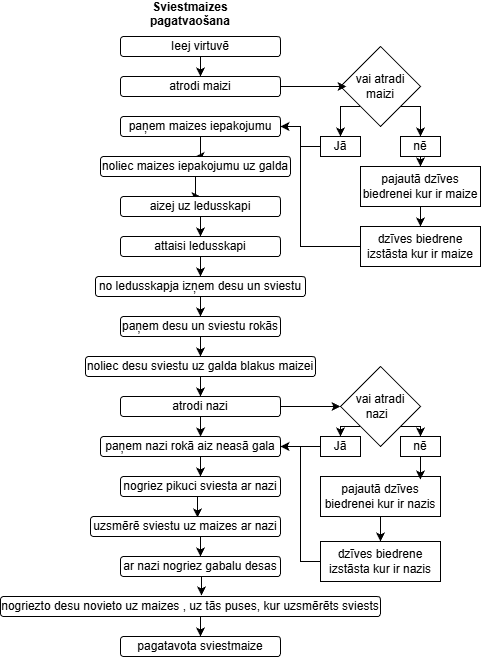

The diagram above was exported from draw.io. Its source (the exported page's mxGraphModel, read from the mxfile embedded in the PNG):
<mxGraphModel dx="1188" dy="748" grid="1" gridSize="10" guides="1" tooltips="1" connect="1" arrows="1" fold="1" page="1" pageScale="1" pageWidth="827" pageHeight="1169" math="0" shadow="0">
  <root>
    <mxCell id="0" />
    <mxCell id="1" parent="0" />
    <mxCell id="PSy9A2QmXKuyIyTLvHns-14" edge="1" parent="1" source="PSy9A2QmXKuyIyTLvHns-2" style="edgeStyle=orthogonalEdgeStyle;rounded=0;orthogonalLoop=1;jettySize=auto;html=1;entryX=0.5;entryY=0;entryDx=0;entryDy=0;" target="PSy9A2QmXKuyIyTLvHns-3">
      <mxGeometry relative="1" as="geometry" />
    </mxCell>
    <mxCell id="PSy9A2QmXKuyIyTLvHns-2" parent="1" style="rounded=1;whiteSpace=wrap;html=1;" value="Ieej virtuvē" vertex="1">
      <mxGeometry height="20" width="160" x="280" y="40" as="geometry" />
    </mxCell>
    <mxCell id="PSy9A2QmXKuyIyTLvHns-3" parent="1" style="rounded=1;whiteSpace=wrap;html=1;" value="atrodi maizi" vertex="1">
      <mxGeometry height="20" width="160" x="280" y="80" as="geometry" />
    </mxCell>
    <mxCell id="PSy9A2QmXKuyIyTLvHns-16" edge="1" parent="1" source="PSy9A2QmXKuyIyTLvHns-4" style="edgeStyle=orthogonalEdgeStyle;rounded=0;orthogonalLoop=1;jettySize=auto;html=1;entryX=0.5;entryY=0;entryDx=0;entryDy=0;" target="PSy9A2QmXKuyIyTLvHns-5">
      <mxGeometry relative="1" as="geometry" />
    </mxCell>
    <mxCell id="PSy9A2QmXKuyIyTLvHns-4" parent="1" style="rounded=1;whiteSpace=wrap;html=1;" value="paņem maizes iepakojumu" vertex="1">
      <mxGeometry height="20" width="160" x="280" y="120" as="geometry" />
    </mxCell>
    <mxCell id="PSy9A2QmXKuyIyTLvHns-17" edge="1" parent="1" source="PSy9A2QmXKuyIyTLvHns-5" style="edgeStyle=orthogonalEdgeStyle;rounded=0;orthogonalLoop=1;jettySize=auto;html=1;entryX=0.5;entryY=0;entryDx=0;entryDy=0;" target="PSy9A2QmXKuyIyTLvHns-6">
      <mxGeometry relative="1" as="geometry" />
    </mxCell>
    <mxCell id="PSy9A2QmXKuyIyTLvHns-5" parent="1" style="rounded=1;whiteSpace=wrap;html=1;" value="noliec maizes iepakojumu uz galda" vertex="1">
      <mxGeometry height="20" width="190" x="260" y="160" as="geometry" />
    </mxCell>
    <mxCell id="PSy9A2QmXKuyIyTLvHns-18" edge="1" parent="1" source="PSy9A2QmXKuyIyTLvHns-6" style="edgeStyle=orthogonalEdgeStyle;rounded=0;orthogonalLoop=1;jettySize=auto;html=1;entryX=0.5;entryY=0;entryDx=0;entryDy=0;" target="PSy9A2QmXKuyIyTLvHns-7">
      <mxGeometry relative="1" as="geometry" />
    </mxCell>
    <mxCell id="PSy9A2QmXKuyIyTLvHns-6" parent="1" style="rounded=1;whiteSpace=wrap;html=1;" value="aizej uz ledusskapi" vertex="1">
      <mxGeometry height="20" width="160" x="280" y="200" as="geometry" />
    </mxCell>
    <mxCell id="PSy9A2QmXKuyIyTLvHns-19" edge="1" parent="1" source="PSy9A2QmXKuyIyTLvHns-7" style="edgeStyle=orthogonalEdgeStyle;rounded=0;orthogonalLoop=1;jettySize=auto;html=1;entryX=0.5;entryY=0;entryDx=0;entryDy=0;" target="PSy9A2QmXKuyIyTLvHns-8">
      <mxGeometry relative="1" as="geometry" />
    </mxCell>
    <mxCell id="PSy9A2QmXKuyIyTLvHns-7" parent="1" style="rounded=1;whiteSpace=wrap;html=1;" value="attaisi ledusskapi" vertex="1">
      <mxGeometry height="20" width="160" x="280" y="240" as="geometry" />
    </mxCell>
    <mxCell id="PSy9A2QmXKuyIyTLvHns-20" edge="1" parent="1" source="PSy9A2QmXKuyIyTLvHns-8" style="edgeStyle=orthogonalEdgeStyle;rounded=0;orthogonalLoop=1;jettySize=auto;html=1;entryX=0.5;entryY=0;entryDx=0;entryDy=0;" target="PSy9A2QmXKuyIyTLvHns-9">
      <mxGeometry relative="1" as="geometry" />
    </mxCell>
    <mxCell id="PSy9A2QmXKuyIyTLvHns-8" parent="1" style="rounded=1;whiteSpace=wrap;html=1;" value="no ledusskapja izņem desu un sviestu" vertex="1">
      <mxGeometry height="20" width="210" x="255" y="280" as="geometry" />
    </mxCell>
    <mxCell id="PSy9A2QmXKuyIyTLvHns-21" edge="1" parent="1" source="PSy9A2QmXKuyIyTLvHns-9" style="edgeStyle=orthogonalEdgeStyle;rounded=0;orthogonalLoop=1;jettySize=auto;html=1;entryX=0.5;entryY=0;entryDx=0;entryDy=0;" target="PSy9A2QmXKuyIyTLvHns-10">
      <mxGeometry relative="1" as="geometry" />
    </mxCell>
    <mxCell id="PSy9A2QmXKuyIyTLvHns-9" parent="1" style="rounded=1;whiteSpace=wrap;html=1;" value="paņem desu un sviestu rokās" vertex="1">
      <mxGeometry height="20" width="160" x="280" y="320" as="geometry" />
    </mxCell>
    <mxCell id="PSy9A2QmXKuyIyTLvHns-70" edge="1" parent="1" source="PSy9A2QmXKuyIyTLvHns-10" style="edgeStyle=orthogonalEdgeStyle;rounded=0;orthogonalLoop=1;jettySize=auto;html=1;exitX=0.5;exitY=1;exitDx=0;exitDy=0;entryX=0.5;entryY=0;entryDx=0;entryDy=0;" target="PSy9A2QmXKuyIyTLvHns-42">
      <mxGeometry relative="1" as="geometry" />
    </mxCell>
    <mxCell id="PSy9A2QmXKuyIyTLvHns-10" parent="1" style="rounded=1;whiteSpace=wrap;html=1;" value="noliec desu sviestu uz galda blakus maizei" vertex="1">
      <mxGeometry height="20" width="230" x="245" y="360" as="geometry" />
    </mxCell>
    <mxCell id="PSy9A2QmXKuyIyTLvHns-11" parent="1" style="text;html=1;whiteSpace=wrap;strokeColor=none;fillColor=none;align=center;verticalAlign=middle;rounded=0;" value="&lt;b&gt;Sviestmaizes pagatvaošana&lt;/b&gt;&lt;div&gt;&lt;br&gt;&lt;/div&gt;" vertex="1">
      <mxGeometry height="30" width="60" x="320" y="10" as="geometry" />
    </mxCell>
    <mxCell id="PSy9A2QmXKuyIyTLvHns-33" edge="1" parent="1" source="PSy9A2QmXKuyIyTLvHns-25" style="edgeStyle=orthogonalEdgeStyle;rounded=0;orthogonalLoop=1;jettySize=auto;html=1;entryX=1;entryY=0.5;entryDx=0;entryDy=0;" target="PSy9A2QmXKuyIyTLvHns-4">
      <mxGeometry relative="1" as="geometry" />
    </mxCell>
    <mxCell id="PSy9A2QmXKuyIyTLvHns-25" parent="1" style="whiteSpace=wrap;html=1;" value="Jā" vertex="1">
      <mxGeometry height="20" width="40" x="480" y="140" as="geometry" />
    </mxCell>
    <mxCell id="PSy9A2QmXKuyIyTLvHns-39" edge="1" parent="1" source="PSy9A2QmXKuyIyTLvHns-27" style="edgeStyle=orthogonalEdgeStyle;rounded=0;orthogonalLoop=1;jettySize=auto;html=1;entryX=0.5;entryY=0;entryDx=0;entryDy=0;" target="PSy9A2QmXKuyIyTLvHns-32">
      <mxGeometry relative="1" as="geometry" />
    </mxCell>
    <mxCell id="PSy9A2QmXKuyIyTLvHns-27" parent="1" style="whiteSpace=wrap;html=1;" value="nē" vertex="1">
      <mxGeometry height="20" width="40" x="560" y="140" as="geometry" />
    </mxCell>
    <mxCell id="PSy9A2QmXKuyIyTLvHns-40" edge="1" parent="1" source="PSy9A2QmXKuyIyTLvHns-32" style="edgeStyle=orthogonalEdgeStyle;rounded=0;orthogonalLoop=1;jettySize=auto;html=1;entryX=0.5;entryY=0;entryDx=0;entryDy=0;" target="PSy9A2QmXKuyIyTLvHns-35">
      <mxGeometry relative="1" as="geometry" />
    </mxCell>
    <mxCell id="PSy9A2QmXKuyIyTLvHns-32" parent="1" style="whiteSpace=wrap;html=1;" value="pajautā dzīves biedrenei kur ir maize" vertex="1">
      <mxGeometry height="40" width="120" x="520" y="170" as="geometry" />
    </mxCell>
    <mxCell id="PSy9A2QmXKuyIyTLvHns-38" edge="1" parent="1" source="PSy9A2QmXKuyIyTLvHns-35" style="edgeStyle=orthogonalEdgeStyle;rounded=0;orthogonalLoop=1;jettySize=auto;html=1;entryX=1;entryY=0.5;entryDx=0;entryDy=0;" target="PSy9A2QmXKuyIyTLvHns-4">
      <mxGeometry relative="1" as="geometry">
        <Array as="points">
          <mxPoint x="460" y="250" />
          <mxPoint x="460" y="130" />
        </Array>
        <mxPoint x="460" y="140" as="targetPoint" />
      </mxGeometry>
    </mxCell>
    <mxCell id="PSy9A2QmXKuyIyTLvHns-35" parent="1" style="whiteSpace=wrap;html=1;" value="dzīves biedrene izstāsta kur ir maize" vertex="1">
      <mxGeometry height="40" width="120" x="520" y="230" as="geometry" />
    </mxCell>
    <mxCell id="HvZXIwqogbEbYbsN-y8i-7" edge="1" parent="1" source="PSy9A2QmXKuyIyTLvHns-42" style="edgeStyle=orthogonalEdgeStyle;rounded=0;orthogonalLoop=1;jettySize=auto;html=1;entryX=0;entryY=0.5;entryDx=0;entryDy=0;" target="HvZXIwqogbEbYbsN-y8i-6">
      <mxGeometry relative="1" as="geometry" />
    </mxCell>
    <mxCell id="PSy9A2QmXKuyIyTLvHns-42" parent="1" style="rounded=1;whiteSpace=wrap;html=1;" value="&lt;div&gt;atrodi nazi&lt;/div&gt;" vertex="1">
      <mxGeometry height="20" width="160" x="280" y="400" as="geometry" />
    </mxCell>
    <mxCell id="PSy9A2QmXKuyIyTLvHns-72" edge="1" parent="1" source="PSy9A2QmXKuyIyTLvHns-43" style="edgeStyle=orthogonalEdgeStyle;rounded=0;orthogonalLoop=1;jettySize=auto;html=1;exitX=0.5;exitY=1;exitDx=0;exitDy=0;entryX=0.5;entryY=0;entryDx=0;entryDy=0;" target="PSy9A2QmXKuyIyTLvHns-44">
      <mxGeometry relative="1" as="geometry" />
    </mxCell>
    <mxCell id="PSy9A2QmXKuyIyTLvHns-43" parent="1" style="rounded=1;whiteSpace=wrap;html=1;" value="&lt;div&gt;paņem nazi rokā aiz neasā gala&lt;/div&gt;" vertex="1">
      <mxGeometry height="20" width="180" x="260" y="440" as="geometry" />
    </mxCell>
    <mxCell id="PSy9A2QmXKuyIyTLvHns-44" parent="1" style="rounded=1;whiteSpace=wrap;html=1;" value="&lt;div&gt;nogriez pikuci sviesta ar nazi&lt;/div&gt;" vertex="1">
      <mxGeometry height="20" width="160" x="280" y="480" as="geometry" />
    </mxCell>
    <mxCell id="PSy9A2QmXKuyIyTLvHns-74" edge="1" parent="1" source="PSy9A2QmXKuyIyTLvHns-45" style="edgeStyle=orthogonalEdgeStyle;rounded=0;orthogonalLoop=1;jettySize=auto;html=1;exitX=0.5;exitY=1;exitDx=0;exitDy=0;entryX=0.5;entryY=0;entryDx=0;entryDy=0;" target="PSy9A2QmXKuyIyTLvHns-46">
      <mxGeometry relative="1" as="geometry" />
    </mxCell>
    <mxCell id="PSy9A2QmXKuyIyTLvHns-45" parent="1" style="rounded=1;whiteSpace=wrap;html=1;" value="&lt;div&gt;uzsmērē sviestu uz maizes ar nazi&lt;/div&gt;" vertex="1">
      <mxGeometry height="20" width="190" x="250" y="520" as="geometry" />
    </mxCell>
    <mxCell id="PSy9A2QmXKuyIyTLvHns-46" parent="1" style="rounded=1;whiteSpace=wrap;html=1;" value="&lt;div&gt;ar nazi nogriez gabalu desas&lt;/div&gt;" vertex="1">
      <mxGeometry height="20" width="160" x="280" y="560" as="geometry" />
    </mxCell>
    <mxCell id="PSy9A2QmXKuyIyTLvHns-78" edge="1" parent="1" source="PSy9A2QmXKuyIyTLvHns-47" style="edgeStyle=orthogonalEdgeStyle;rounded=0;orthogonalLoop=1;jettySize=auto;html=1;entryX=0.5;entryY=0;entryDx=0;entryDy=0;" target="PSy9A2QmXKuyIyTLvHns-48">
      <mxGeometry relative="1" as="geometry">
        <Array as="points">
          <mxPoint x="360" y="630" />
          <mxPoint x="360" y="630" />
        </Array>
      </mxGeometry>
    </mxCell>
    <mxCell id="PSy9A2QmXKuyIyTLvHns-47" parent="1" style="rounded=1;whiteSpace=wrap;html=1;" value="&lt;div&gt;nogriezto desu novieto uz maizes , uz tās puses, kur uzsmērēts sviests&lt;/div&gt;" vertex="1">
      <mxGeometry height="20" width="380" x="160" y="600" as="geometry" />
    </mxCell>
    <mxCell id="PSy9A2QmXKuyIyTLvHns-48" parent="1" style="rounded=1;whiteSpace=wrap;html=1;" value="&lt;div&gt;pagatavota sviestmaize&lt;/div&gt;" vertex="1">
      <mxGeometry height="20" width="160" x="280" y="640" as="geometry" />
    </mxCell>
    <mxCell id="PSy9A2QmXKuyIyTLvHns-55" parent="1" style="whiteSpace=wrap;html=1;" value="nē" vertex="1">
      <mxGeometry height="20" width="40" x="560" y="440" as="geometry" />
    </mxCell>
    <mxCell id="PSy9A2QmXKuyIyTLvHns-68" edge="1" parent="1" source="PSy9A2QmXKuyIyTLvHns-57" style="edgeStyle=orthogonalEdgeStyle;rounded=0;orthogonalLoop=1;jettySize=auto;html=1;entryX=0.5;entryY=0;entryDx=0;entryDy=0;" target="PSy9A2QmXKuyIyTLvHns-58">
      <mxGeometry relative="1" as="geometry" />
    </mxCell>
    <mxCell id="PSy9A2QmXKuyIyTLvHns-57" parent="1" style="whiteSpace=wrap;html=1;" value="pajautā dzīves biedrenei kur ir nazis" vertex="1">
      <mxGeometry height="40" width="120" x="480" y="480" as="geometry" />
    </mxCell>
    <mxCell id="PSy9A2QmXKuyIyTLvHns-69" edge="1" parent="1" source="PSy9A2QmXKuyIyTLvHns-58" style="edgeStyle=orthogonalEdgeStyle;rounded=0;orthogonalLoop=1;jettySize=auto;html=1;entryX=1;entryY=0.5;entryDx=0;entryDy=0;" target="PSy9A2QmXKuyIyTLvHns-43">
      <mxGeometry relative="1" as="geometry" />
    </mxCell>
    <mxCell id="PSy9A2QmXKuyIyTLvHns-58" parent="1" style="whiteSpace=wrap;html=1;" value="dzīves biedrene izstāsta kur ir nazis" vertex="1">
      <mxGeometry height="40" width="120" x="480" y="545" as="geometry" />
    </mxCell>
    <mxCell id="PSy9A2QmXKuyIyTLvHns-66" edge="1" parent="1" source="PSy9A2QmXKuyIyTLvHns-53" style="edgeStyle=orthogonalEdgeStyle;rounded=0;orthogonalLoop=1;jettySize=auto;html=1;entryX=1;entryY=0.5;entryDx=0;entryDy=0;" target="PSy9A2QmXKuyIyTLvHns-43">
      <mxGeometry relative="1" as="geometry" />
    </mxCell>
    <mxCell id="PSy9A2QmXKuyIyTLvHns-53" parent="1" style="whiteSpace=wrap;html=1;" value="Jā" vertex="1">
      <mxGeometry height="20" width="40" x="480" y="440" as="geometry" />
    </mxCell>
    <mxCell id="PSy9A2QmXKuyIyTLvHns-67" edge="1" parent="1" source="PSy9A2QmXKuyIyTLvHns-55" style="edgeStyle=orthogonalEdgeStyle;rounded=0;orthogonalLoop=1;jettySize=auto;html=1;entryX=0.833;entryY=0.075;entryDx=0;entryDy=0;entryPerimeter=0;" target="PSy9A2QmXKuyIyTLvHns-57">
      <mxGeometry relative="1" as="geometry" />
    </mxCell>
    <mxCell id="PSy9A2QmXKuyIyTLvHns-71" edge="1" parent="1" source="PSy9A2QmXKuyIyTLvHns-42" style="edgeStyle=orthogonalEdgeStyle;rounded=0;orthogonalLoop=1;jettySize=auto;html=1;exitX=0.5;exitY=1;exitDx=0;exitDy=0;entryX=0.556;entryY=0;entryDx=0;entryDy=0;entryPerimeter=0;" target="PSy9A2QmXKuyIyTLvHns-43">
      <mxGeometry relative="1" as="geometry" />
    </mxCell>
    <mxCell id="PSy9A2QmXKuyIyTLvHns-73" edge="1" parent="1" source="PSy9A2QmXKuyIyTLvHns-44" style="edgeStyle=orthogonalEdgeStyle;rounded=0;orthogonalLoop=1;jettySize=auto;html=1;exitX=0.5;exitY=1;exitDx=0;exitDy=0;entryX=0.563;entryY=0.05;entryDx=0;entryDy=0;entryPerimeter=0;" target="PSy9A2QmXKuyIyTLvHns-45">
      <mxGeometry relative="1" as="geometry" />
    </mxCell>
    <mxCell id="PSy9A2QmXKuyIyTLvHns-77" edge="1" parent="1" source="PSy9A2QmXKuyIyTLvHns-46" style="edgeStyle=orthogonalEdgeStyle;rounded=0;orthogonalLoop=1;jettySize=auto;html=1;exitX=0.5;exitY=1;exitDx=0;exitDy=0;entryX=0.529;entryY=-0.05;entryDx=0;entryDy=0;entryPerimeter=0;" target="PSy9A2QmXKuyIyTLvHns-47">
      <mxGeometry relative="1" as="geometry" />
    </mxCell>
    <mxCell id="HvZXIwqogbEbYbsN-y8i-4" edge="1" parent="1" source="HvZXIwqogbEbYbsN-y8i-2" style="edgeStyle=orthogonalEdgeStyle;rounded=0;orthogonalLoop=1;jettySize=auto;html=1;exitX=0;exitY=1;exitDx=0;exitDy=0;entryX=0.5;entryY=0;entryDx=0;entryDy=0;" target="PSy9A2QmXKuyIyTLvHns-25">
      <mxGeometry relative="1" as="geometry" />
    </mxCell>
    <mxCell id="HvZXIwqogbEbYbsN-y8i-5" edge="1" parent="1" source="HvZXIwqogbEbYbsN-y8i-2" style="edgeStyle=orthogonalEdgeStyle;rounded=0;orthogonalLoop=1;jettySize=auto;html=1;exitX=1;exitY=1;exitDx=0;exitDy=0;entryX=0.5;entryY=0;entryDx=0;entryDy=0;" target="PSy9A2QmXKuyIyTLvHns-27">
      <mxGeometry relative="1" as="geometry" />
    </mxCell>
    <mxCell id="HvZXIwqogbEbYbsN-y8i-2" parent="1" style="rhombus;whiteSpace=wrap;html=1;" value="vai atradi maizi" vertex="1">
      <mxGeometry height="80" width="80" x="500" y="50" as="geometry" />
    </mxCell>
    <mxCell id="HvZXIwqogbEbYbsN-y8i-3" edge="1" parent="1" source="PSy9A2QmXKuyIyTLvHns-3" style="edgeStyle=orthogonalEdgeStyle;rounded=0;orthogonalLoop=1;jettySize=auto;html=1;">
      <mxGeometry relative="1" as="geometry">
        <mxPoint x="506" y="90" as="targetPoint" />
      </mxGeometry>
    </mxCell>
    <mxCell id="HvZXIwqogbEbYbsN-y8i-8" edge="1" parent="1" source="HvZXIwqogbEbYbsN-y8i-6" style="edgeStyle=orthogonalEdgeStyle;rounded=0;orthogonalLoop=1;jettySize=auto;html=1;exitX=0;exitY=1;exitDx=0;exitDy=0;entryX=0.5;entryY=0;entryDx=0;entryDy=0;" target="PSy9A2QmXKuyIyTLvHns-53">
      <mxGeometry relative="1" as="geometry" />
    </mxCell>
    <mxCell id="HvZXIwqogbEbYbsN-y8i-9" edge="1" parent="1" source="HvZXIwqogbEbYbsN-y8i-6" style="edgeStyle=orthogonalEdgeStyle;rounded=0;orthogonalLoop=1;jettySize=auto;html=1;exitX=1;exitY=1;exitDx=0;exitDy=0;entryX=0.5;entryY=0;entryDx=0;entryDy=0;" target="PSy9A2QmXKuyIyTLvHns-55">
      <mxGeometry relative="1" as="geometry" />
    </mxCell>
    <mxCell id="HvZXIwqogbEbYbsN-y8i-6" parent="1" style="rhombus;whiteSpace=wrap;html=1;" value="vai atradi nazi&amp;nbsp;&amp;nbsp;" vertex="1">
      <mxGeometry height="80" width="80" x="500" y="370" as="geometry" />
    </mxCell>
  </root>
</mxGraphModel>